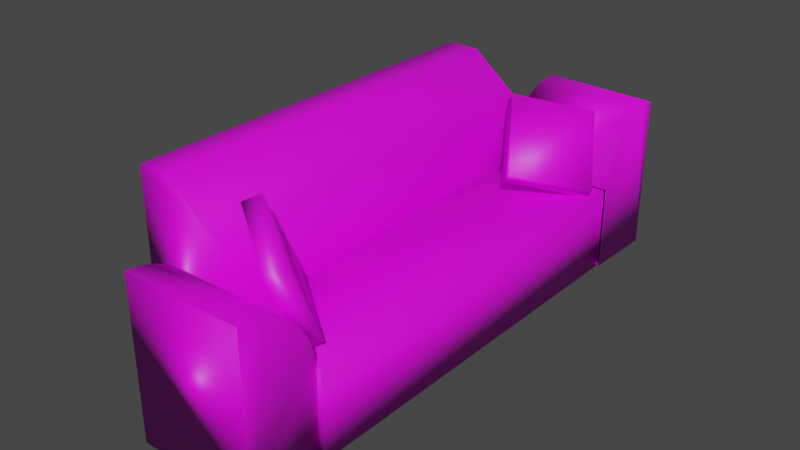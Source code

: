 # Source: Couch.blend  (saved by Blender 2.80.47; exported with 4.5.12 LTS)
import bpy
from mathutils import Matrix  # noqa: F401  (used for matrix-valued properties, if any)

bpy.ops.wm.read_factory_settings(use_empty=True)
scene = bpy.context.scene
scene.name = 'Scene'

# ---- collections
col_collection = bpy.data.collections.new('Collection'); scene.collection.children.link(col_collection)

# ---- images (referenced by path relative to the original .blend; pixels are not part of the script)
import os
ASSET_DIR = os.environ.get("B2B_ASSET_DIR", "")  # directory of the original .blend (textures are referenced by path, not embedded)
HERE = os.path.dirname(os.path.abspath(__file__))  # packed textures are extracted next to this script under _unpacked/

def load_image(name, relpath, width, height, colorspace="sRGB"):
    """Load a texture the original file referenced (path relative to the .blend, or extracted next to this script)."""
    p = next((c for c in (os.path.join(HERE, relpath), os.path.join(ASSET_DIR, relpath)) if relpath and os.path.exists(c)), "")
    if p:
        img = bpy.data.images.load(p, check_existing=True)
        img.name = name
    else:  # same state as the original file: an image datablock whose file is absent (Cycles renders it pink)
        img = bpy.data.images.new(name, width, height)
        img.source = "FILE"
        img.filepath = "//" + (relpath or name)
    img.colorspace_settings.name = colorspace
    return img
img_color_grid = load_image('Color Grid', '', 1024, 1024, 'sRGB')
img_couchtexture_png = load_image('CouchTexture.png', 'CouchTexture.png', 1024, 1024, 'sRGB')

# ---- materials (node trees are filled in below, after node groups)
mat_material = bpy.data.materials.new('Material')
mat_material.alpha_threshold = 0.0
mat_material.use_transparent_shadow = False
mat_material.roughness = 0.5
mat_material.line_color = (0.0, 0.0, 0.0, 1.0)
mat_color_grid = bpy.data.materials.new('Color Grid')
mat_color_grid.use_transparent_shadow = False
mat_color_grid.roughness = 0.25
mat_couch_texture = bpy.data.materials.new('Couch Texture')
mat_couch_texture.use_transparent_shadow = False
mat_couch_texture.roughness = 0.25

# ---- material node trees
mat_material.use_nodes = True; mat_material.node_tree.nodes.clear()
_N = mat_material.node_tree.nodes; _L = mat_material.node_tree.links
n0 = _N.new('ShaderNodeOutputMaterial'); n0.name = 'Material Output'; n0.location = (300, 300)
n1 = _N.new('ShaderNodeBsdfPrincipled'); n1.name = 'Principled BSDF'; n1.location = (10, 300)
n1.distribution = 'GGX'
n1.subsurface_method = 'BURLEY'
n1.inputs[3].default_value = 1.45
_L.new(n1.outputs[0], n0.inputs[0])
n0.is_active_output = True
mat_color_grid.use_nodes = True; mat_color_grid.node_tree.nodes.clear()
_N = mat_color_grid.node_tree.nodes; _L = mat_color_grid.node_tree.links
n0 = _N.new('ShaderNodeOutputMaterial'); n0.name = 'Material Output'; n0.location = (300, 300)
n1 = _N.new('ShaderNodeBsdfPrincipled'); n1.name = 'Principled BSDF'; n1.location = (10, 300)
n1.distribution = 'GGX'
n1.subsurface_method = 'BURLEY'
n1.inputs[3].default_value = 1.45
n2 = _N.new('ShaderNodeTexImage'); n2.name = 'Image Texture'; n2.location = (-280, 260)
n2.image = img_color_grid
_L.new(n1.outputs[0], n0.inputs[0])
_L.new(n2.outputs[0], n1.inputs[0])
n0.is_active_output = True
mat_couch_texture.use_nodes = True; mat_couch_texture.node_tree.nodes.clear()
_N = mat_couch_texture.node_tree.nodes; _L = mat_couch_texture.node_tree.links
n0 = _N.new('ShaderNodeOutputMaterial'); n0.name = 'Material Output'; n0.location = (300, 300)
n1 = _N.new('ShaderNodeBsdfPrincipled'); n1.name = 'Principled BSDF'; n1.location = (10, 300)
n1.distribution = 'GGX'
n1.subsurface_method = 'BURLEY'
n1.inputs[3].default_value = 1.45
n2 = _N.new('ShaderNodeTexImage'); n2.name = 'Image Texture'; n2.location = (-280, 280)
n2.image = img_couchtexture_png
_L.new(n1.outputs[0], n0.inputs[0])
_L.new(n2.outputs[0], n1.inputs[0])
n0.is_active_output = True

# ---- world
world_world = bpy.data.worlds.new('World'); scene.world = world_world
world_world.use_nodes = True; world_world.node_tree.nodes.clear()
_N = world_world.node_tree.nodes; _L = world_world.node_tree.links
n0 = _N.new('ShaderNodeOutputWorld'); n0.name = 'World Output'; n0.location = (300, 300)
n1 = _N.new('ShaderNodeBackground'); n1.name = 'Background'; n1.location = (10, 300)
n1.inputs[0].default_value = (0.05088, 0.05088, 0.05088, 1.0)
_L.new(n1.outputs[0], n0.inputs[0])
n0.is_active_output = True
world_world.color = (0.05088, 0.05088, 0.05088)
world_world.use_sun_shadow = False
world_world.sun_shadow_jitter_overblur = 0.0

# ---- meshes
me_cube = bpy.data.meshes.new('Cube')
me_cube.from_pydata([(1.0, 1.0, 1.0), (1.0, 1.0, -1.0), (1.0, -1.0, 1.0), (1.0, -1.0, -1.0), (-1.0, 1.0, 1.0), (-1.0, 1.0, -1.0), (-1.0, -1.0, 1.0), (-1.0, -1.0, -1.0), (-2.635, -0.9988, -1.139), (-2.635, -0.9988, 3.593), (-2.635, 0.9988, -1.139), (-2.635, 0.9988, 3.593), (-1.024, -0.9988, -1.139), (-1.024, 0.9988, -1.139), (-1.024, -0.9988, 2.595), (-2.022, -0.9988, 3.593), (-2.022, 0.9988, 3.593), (-1.024, 0.9988, 2.595), (-1.356, -1.361, -1.007), (-1.356, -1.361, 2.639), (-1.356, -1.001, -1.007), (0.9054, -1.361, -1.007), (0.9054, -1.361, 2.639), (0.9054, -1.001, -1.007), (-1.356, -1.361, 2.639), (-1.356, -1.001, 0.9777), (-1.356, -1.291, 2.607), (-1.356, -1.223, 2.512), (-1.356, -1.161, 2.359), (-1.356, -1.106, 2.152), (-1.356, -1.062, 1.9), (-1.356, -1.028, 1.613), (-1.356, -1.008, 1.302), (0.9054, -1.001, 0.9777), (0.9054, -1.361, 2.639), (0.9054, -1.008, 1.302), (0.9054, -1.028, 1.613), (0.9054, -1.062, 1.9), (0.9054, -1.106, 2.152), (0.9054, -1.161, 2.359), (0.9054, -1.223, 2.512), (0.9054, -1.291, 2.607), (1.116, 1.335, -0.9309), (1.116, 1.335, 2.715), (1.086, 0.9748, -0.9309), (-1.144, 1.36, -0.9309), (-1.144, 1.36, 2.715), (-1.175, 0.9994, -0.9309), (1.116, 1.335, 2.715), (1.086, 0.9748, 1.054), (1.111, 1.265, 2.683), (1.105, 1.197, 2.589), (1.1, 1.135, 2.435), (1.095, 1.08, 2.229), (1.091, 1.036, 1.977), (1.088, 1.002, 1.69), (1.087, 0.9817, 1.378), (-1.175, 0.9994, 1.054), (-1.144, 1.36, 2.715), (-1.174, 1.006, 1.378), (-1.172, 1.027, 1.69), (-1.17, 1.06, 1.977), (-1.166, 1.105, 2.229), (-1.161, 1.16, 2.435), (-1.156, 1.222, 2.589), (-1.15, 1.289, 2.683), (0.5548, -0.9744, 1.112), (0.5548, -1.152, 2.925), (-0.7482, -0.7499, 1.608), (-0.7482, -0.9278, 3.421), (0.7482, -0.9113, 1.251), (0.7482, -1.089, 3.064), (-0.5548, -0.6868, 1.748), (-0.5548, -0.8647, 3.561), (0.8412, 0.8845, 0.9373), (-0.2155, 0.5852, 1.448), (0.2199, 1.14, 2.328), (-0.8368, 0.8407, 2.839), (1.055, 0.8537, 1.212), (-0.002078, 0.5544, 1.722), (0.4334, 1.109, 2.603), (-0.6233, 0.8099, 3.113)], [], [(0, 4, 6, 2), (3, 2, 6, 7), (7, 6, 4, 5), (5, 1, 3, 7), (1, 0, 2, 3), (5, 4, 0, 1), (8, 9, 11, 10), (12, 14, 15, 9, 8), (10, 11, 16, 17, 13), (10, 13, 12, 8), (13, 17, 14, 12), (16, 15, 14, 17), (16, 11, 9, 15), (20, 25, 33, 23), (23, 33, 35, 36, 37, 38, 39, 40, 41, 34, 22, 21), (21, 22, 19, 18), (20, 23, 21, 18), (18, 19, 24, 26, 27, 28, 29, 30, 31, 32, 25, 20), (24, 34, 41, 26), (26, 41, 40, 27), (27, 40, 39, 28), (28, 39, 38, 29), (29, 38, 37, 30), (30, 37, 36, 31), (31, 36, 35, 32), (32, 35, 33, 25), (34, 24, 19, 22), (47, 57, 59, 60, 61, 62, 63, 64, 65, 58, 46, 45), (45, 46, 43, 42), (44, 47, 45, 42), (42, 43, 48, 50, 51, 52, 53, 54, 55, 56, 49, 44), (48, 58, 65, 50), (50, 65, 64, 51), (51, 64, 63, 52), (52, 63, 62, 53), (53, 62, 61, 54), (54, 61, 60, 55), (55, 60, 59, 56), (56, 59, 57, 49), (66, 67, 69, 68), (68, 69, 73, 72), (72, 73, 71, 70), (70, 71, 67, 66), (68, 72, 70, 66), (73, 69, 67, 71), (74, 75, 77, 76), (76, 77, 81, 80), (80, 81, 79, 78), (78, 79, 75, 74), (76, 80, 78, 74), (81, 77, 75, 79)])
me_cube.polygons.foreach_set('use_smooth', [True] * 51)
me_cube.polygons.foreach_set('material_index', [2, 2, 2, 2, 2, 2, 2, 2, 2, 2, 2, 2, 2, 2, 2, 2, 2, 2, 2, 2, 2, 2, 2, 2, 2, 2, 2, 2, 2, 2, 2, 2, 2, 2, 2, 2, 2, 2, 2, 2, 2, 2, 2, 2, 2, 2, 2, 2, 2, 2, 2])
_uv = me_cube.uv_layers.new(name='UVMap')
_uv.uv.foreach_set('vector', [0.5124, 0.6064, 0.5124, 0.7729, 0.3419, 0.7729, 0.3419, 0.6064, 0.8747, 0.1669, 0.705, 0.1665, 0.705, 0.0, 0.8747, 0.0004775, 0.8424, 0.6369, 0.8424, 0.8034, 0.6719, 0.8034, 0.6719, 0.6369, 0.5345, 0.1665, 0.5345, 0.0, 0.705, 1.489e-08, 0.705, 0.1665, 0.6719, 0.6369, 0.6719, 0.4703, 0.8424, 0.4703, 0.8424, 0.6369, 0.8423, 0.4703, 0.6719, 0.4701, 0.6719, 0.3037, 0.8423, 0.3039, 0.1717, 0.394, 0.1717, 1.985e-08, 0.3419, 0.0, 0.3419, 0.394, 0.3419, 0.394, 0.3419, 0.7035, 0.2569, 0.7864, 0.2047, 0.7866, 0.2047, 0.3944, 0.5346, 0.6975, 0.5346, 0.3037, 0.5869, 0.3037, 0.6719, 0.3866, 0.6719, 0.6973, 0.3419, 0.7729, 0.4793, 0.7729, 0.4793, 0.9392, 0.3419, 0.9392, 0.00141, 0.3948, 0.0, 0.08384, 0.1703, 0.0831, 0.1717, 0.394, 0.00141, 0.0007362, 0.1717, 0.0, 0.1703, 0.0831, 0.0, 0.08384, 0.927, 0.1663, 0.8747, 0.1663, 0.8747, 0.0, 0.927, 4.963e-09, 0.0003934, 0.6964, 0.0005995, 0.5313, 0.1933, 0.5313, 0.1931, 0.6964, 0.1406, 1.0, 0.1406, 0.8347, 0.1412, 0.8077, 0.143, 0.7818, 0.1458, 0.7579, 0.1496, 0.7369, 0.1543, 0.7197, 0.1596, 0.7069, 0.1654, 0.6991, 0.1714, 0.6964, 0.1714, 0.6964, 0.1714, 1.0, 0.5346, 0.3037, 0.5346, 0.6058, 0.3419, 0.6064, 0.3419, 0.3042, 0.927, 0.1883, 0.927, 0.0, 0.9577, 4.963e-09, 0.9577, 0.1883, 1.0, 0.1667, 1.0, 0.4703, 1.0, 0.4703, 0.994, 0.4677, 0.9882, 0.4598, 0.9829, 0.447, 0.9783, 0.4298, 0.9745, 0.4089, 0.9716, 0.3849, 0.9699, 0.359, 0.9693, 0.332, 0.9693, 0.1667, 0.5124, 0.7947, 0.5124, 0.6064, 0.5184, 0.6064, 0.5184, 0.7947, 0.0, 0.3948, 0.1927, 0.3948, 0.1929, 0.4028, 0.0001693, 0.4028, 0.0001693, 0.4028, 0.1929, 0.4028, 0.193, 0.4158, 0.0003185, 0.4158, 0.0003185, 0.4158, 0.193, 0.4158, 0.1931, 0.4332, 0.0004417, 0.4332, 0.0004417, 0.4332, 0.1931, 0.4332, 0.1932, 0.4543, 0.0005344, 0.4543, 0.0005344, 0.4543, 0.1932, 0.4543, 0.1933, 0.4783, 0.0005928, 0.4783, 0.0005928, 0.4783, 0.1933, 0.4783, 0.1933, 0.5043, 0.0006148, 0.5043, 0.0006148, 0.5043, 0.1933, 0.5043, 0.1933, 0.5313, 0.0005995, 0.5313, 0.0, 0.0, 0.0, 0.0, 0.0, 0.0, 0.0, 0.0, 0.9658, 0.7739, 0.9658, 0.6086, 0.9664, 0.5816, 0.9681, 0.5557, 0.971, 0.5318, 0.9748, 0.5108, 0.9795, 0.4936, 0.9848, 0.4808, 0.9906, 0.473, 0.9966, 0.4703, 0.9966, 0.4703, 0.9966, 0.7739, 0.5345, 0.0, 0.5345, 0.3034, 0.3419, 0.3037, 0.3419, 0.0003096, 0.1714, 0.8847, 0.1714, 0.6964, 0.2021, 0.6986, 0.2021, 0.8869, 0.935, 0.7739, 0.935, 0.4703, 0.935, 0.4703, 0.941, 0.473, 0.9468, 0.4808, 0.9521, 0.4936, 0.9568, 0.5108, 0.9606, 0.5318, 0.9635, 0.5557, 0.9652, 0.5816, 0.9658, 0.6086, 0.9658, 0.7739, 0.2047, 0.394, 0.2047, 0.5823, 0.1987, 0.5827, 0.1987, 0.3945, 0.1406, 0.6964, 0.1406, 0.8845, 0.1321, 0.8851, 0.1321, 0.697, 0.1321, 0.697, 0.1321, 0.8851, 0.1185, 0.8857, 0.1185, 0.6976, 0.1185, 0.6976, 0.1185, 0.8857, 0.1005, 0.8861, 0.1005, 0.698, 0.1005, 0.698, 0.1005, 0.8861, 0.0788, 0.8865, 0.0788, 0.6983, 0.0788, 0.6983, 0.0788, 0.8865, 0.05416, 0.8867, 0.05416, 0.6986, 0.05416, 0.6986, 0.05416, 0.8867, 0.02755, 0.8868, 0.02755, 0.6987, 0.02755, 0.6987, 0.02755, 0.8868, 0.0, 0.8867, 2.033e-08, 0.6986, 0.645, 0.6975, 0.645, 0.8462, 0.5346, 0.8898, 0.5346, 0.7411, 0.9693, 0.3075, 0.9693, 0.4589, 0.9526, 0.4703, 0.9526, 0.3189, 0.9526, 0.3189, 0.9526, 0.4703, 0.8423, 0.4295, 0.8423, 0.2781, 0.6617, 0.7094, 0.6617, 0.8582, 0.645, 0.8462, 0.645, 0.6975, 0.9693, 0.3075, 0.9526, 0.3189, 0.8423, 0.2781, 0.859, 0.2667, 0.5513, 0.9018, 0.5346, 0.8898, 0.645, 0.8462, 0.6617, 0.8582, 0.9074, 0.8993, 0.8424, 0.8236, 0.8424, 0.6979, 0.9074, 0.7736, 0.9074, 0.7736, 0.8424, 0.6979, 0.8685, 0.6841, 0.9334, 0.7598, 0.935, 0.612, 0.8681, 0.6841, 0.8681, 0.556, 0.935, 0.4838, 0.935, 0.4838, 0.8681, 0.556, 0.8424, 0.5425, 0.9093, 0.4703, 0.9074, 0.7736, 0.9334, 0.7598, 0.9334, 0.8855, 0.9074, 0.8993, 0.8681, 0.6841, 0.8424, 0.6706, 0.8424, 0.5425, 0.8681, 0.556])
me_cube.materials.append(mat_material)
me_cube.materials.append(mat_color_grid)
me_cube.materials.append(mat_couch_texture)
me_cube.use_remesh_preserve_volume = False
me_cube.use_remesh_preserve_attributes = False
me_cube.use_mirror_vertex_groups = False
me_cube.update()

# ---- objects
ob_cube = bpy.data.objects.new('Cube', me_cube)

# ---- transforms, parenting, visibility, modifiers, constraints
ob_cube.location = (0.0, 0.0, 1.443)
ob_cube.scale = (1.242, 4.746, 1.0)
ob_cube.lock_rotations_4d = False
ob_cube.empty_display_type = 'ARROWS'
ob_cube.lineart.crease_threshold = 0.0

# ---- collection membership
scene.collection.objects.link(ob_cube)

# ---- scene / render settings (as saved in the file)
scene.frame_start = 1; scene.frame_end = 250; scene.frame_set(1)
scene.render.engine = 'BLENDER_EEVEE_NEXT'
scene.cycles.use_denoising = False
scene.cycles.samples = 128
scene.cycles.sampling_pattern = 'TABULATED_SOBOL'
scene.cycles.use_adaptive_sampling = False
scene.cycles.use_light_tree = False
scene.view_settings.view_transform = 'Filmic'
bpy.context.view_layer.update()

# ---- added for rendering (the .blend has no active camera and no usable light): camera, sun
cam_auto = bpy.data.cameras.new('AutoCamera')
cam_auto.lens = 50.0
cam_auto.sensor_width = 36.0
cam_auto.clip_end = 1000.0
ob_auto_camera = bpy.data.objects.new('AutoCamera', cam_auto)
scene.collection.objects.link(ob_auto_camera)
ob_auto_camera.location = (12.4933, -16.1271, 13.4185)
ob_auto_camera.rotation_euler = (1.09748, -7.21219e-08, 0.694738)
scene.camera = ob_auto_camera
light_auto_sun = bpy.data.lights.new('AutoSun', 'SUN')
light_auto_sun.energy = 3.0
light_auto_sun.angle = 0.0523599
ob_auto_sun = bpy.data.objects.new('AutoSun', light_auto_sun)
scene.collection.objects.link(ob_auto_sun)
ob_auto_sun.rotation_euler = (0.872665, 0.174533, 0.523599)
bpy.context.view_layer.update()
